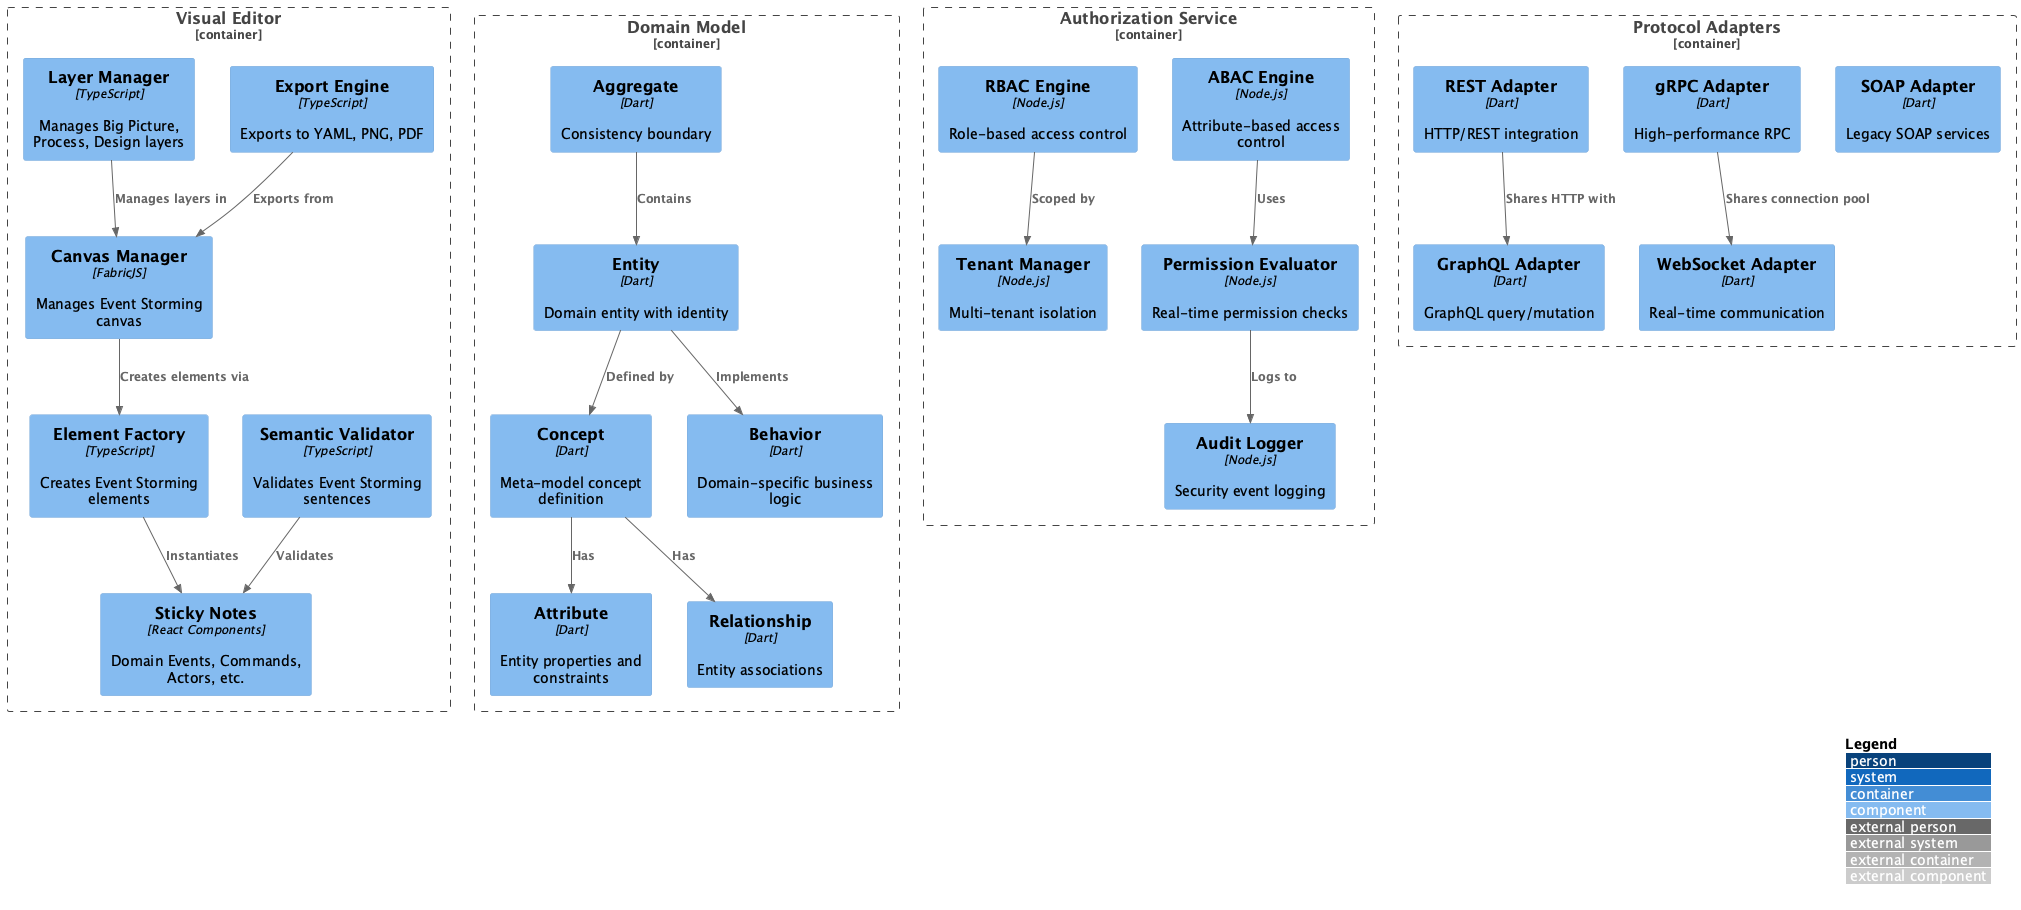

The diagram above was rendered by PlantUML. Its source (embedded in the PNG):
@startuml
!include https://raw.githubusercontent.com/plantuml-stdlib/C4-PlantUML/master/C4_Component.puml

LAYOUT_WITH_LEGEND()

' Visual Editor Components
Container_Boundary(visual_editor, "Visual Editor") {
    Component(canvas_manager, "Canvas Manager", "FabricJS", "Manages Event Storming canvas")
    Component(element_factory, "Element Factory", "TypeScript", "Creates Event Storming elements")
    Component(layer_manager, "Layer Manager", "TypeScript", "Manages Big Picture, Process, Design layers")
    Component(sticky_notes, "Sticky Notes", "React Components", "Domain Events, Commands, Actors, etc.")
    Component(semantic_validator, "Semantic Validator", "TypeScript", "Validates Event Storming sentences")
    Component(export_engine, "Export Engine", "TypeScript", "Exports to YAML, PNG, PDF")
}

' Domain Model Components
Container_Boundary(domain_model, "Domain Model") {
    Component(entity, "Entity", "Dart", "Domain entity with identity")
    Component(concept, "Concept", "Dart", "Meta-model concept definition")
    Component(attribute, "Attribute", "Dart", "Entity properties and constraints")
    Component(relationship, "Relationship", "Dart", "Entity associations")
    Component(behavior, "Behavior", "Dart", "Domain-specific business logic")
    Component(aggregate, "Aggregate", "Dart", "Consistency boundary")
}

' Authorization Components
Container_Boundary(auth_service, "Authorization Service") {
    Component(tenant_manager, "Tenant Manager", "Node.js", "Multi-tenant isolation")
    Component(rbac_engine, "RBAC Engine", "Node.js", "Role-based access control")
    Component(abac_engine, "ABAC Engine", "Node.js", "Attribute-based access control")
    Component(permission_evaluator, "Permission Evaluator", "Node.js", "Real-time permission checks")
    Component(audit_logger, "Audit Logger", "Node.js", "Security event logging")
}

' Integration Components
Container_Boundary(protocol_adapters, "Protocol Adapters") {
    Component(rest_adapter, "REST Adapter", "Dart", "HTTP/REST integration")
    Component(graphql_adapter, "GraphQL Adapter", "Dart", "GraphQL query/mutation")
    Component(grpc_adapter, "gRPC Adapter", "Dart", "High-performance RPC")
    Component(websocket_adapter, "WebSocket Adapter", "Dart", "Real-time communication")
    Component(soap_adapter, "SOAP Adapter", "Dart", "Legacy SOAP services")
}

' Visual Editor Relationships
Rel(canvas_manager, element_factory, "Creates elements via")
Rel(element_factory, sticky_notes, "Instantiates")
Rel(layer_manager, canvas_manager, "Manages layers in")
Rel(semantic_validator, sticky_notes, "Validates")
Rel(export_engine, canvas_manager, "Exports from")

' Domain Model Relationships
Rel(entity, concept, "Defined by")
Rel(concept, attribute, "Has")
Rel(concept, relationship, "Has")
Rel(entity, behavior, "Implements")
Rel(aggregate, entity, "Contains")

' Authorization Relationships
Rel(rbac_engine, tenant_manager, "Scoped by")
Rel(abac_engine, permission_evaluator, "Uses")
Rel(permission_evaluator, audit_logger, "Logs to")

' Integration Relationships
Rel(rest_adapter, graphql_adapter, "Shares HTTP with")
Rel(grpc_adapter, websocket_adapter, "Shares connection pool")

@enduml